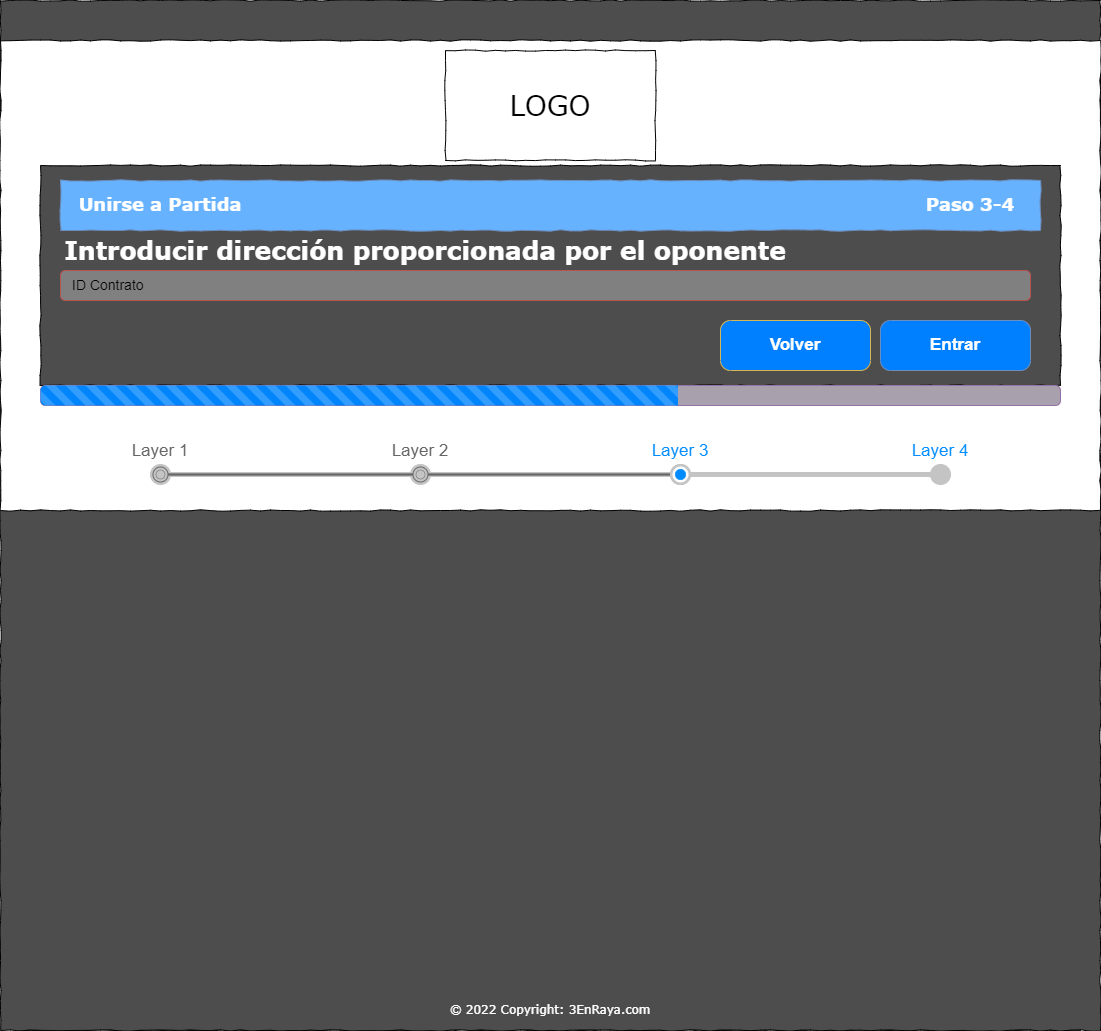

The diagram above was exported from draw.io. Its source (the exported page's mxGraphModel, read from the mxfile embedded in the PNG):
<mxGraphModel dx="1137" dy="717" grid="1" gridSize="10" guides="1" tooltips="1" connect="1" arrows="1" fold="1" page="1" pageScale="1" pageWidth="826" pageHeight="1169" background="none" math="0" shadow="0">
  <root>
    <mxCell id="0" />
    <mxCell id="1" parent="0" />
    <mxCell id="fpKBDdG7OmSZPMGyhBzi-61" value="" style="whiteSpace=wrap;html=1;rounded=0;shadow=0;labelBackgroundColor=none;strokeColor=#000000;strokeWidth=1;fillColor=#E6E6E6;fontFamily=Verdana;fontSize=12;fontColor=#000000;align=center;comic=1;" parent="1" vertex="1">
      <mxGeometry x="20" y="20" width="1060" height="1010" as="geometry" />
    </mxCell>
    <mxCell id="fpKBDdG7OmSZPMGyhBzi-62" value="Search" style="strokeWidth=1;shadow=0;dashed=0;align=center;html=1;shape=mxgraph.mockup.forms.searchBox;strokeColor=#999999;mainText=;strokeColor2=#008cff;fontColor=#666666;fontSize=17;align=left;spacingLeft=3;rounded=0;labelBackgroundColor=none;comic=1;" parent="1" vertex="1">
      <mxGeometry x="260" y="495" width="220" height="30" as="geometry" />
    </mxCell>
    <mxCell id="fpKBDdG7OmSZPMGyhBzi-63" value="" style="line;strokeWidth=1;html=1;rounded=0;shadow=0;labelBackgroundColor=none;fillColor=none;fontFamily=Verdana;fontSize=14;fontColor=#000000;align=center;comic=1;" parent="1" vertex="1">
      <mxGeometry x="20" y="140" width="1060" height="10" as="geometry" />
    </mxCell>
    <mxCell id="fpKBDdG7OmSZPMGyhBzi-64" value="" style="whiteSpace=wrap;html=1;rounded=0;shadow=0;labelBackgroundColor=none;strokeWidth=1;fillColor=#4D4D4D;fontFamily=Verdana;fontSize=12;align=center;comic=1;gradientColor=none;" parent="1" vertex="1">
      <mxGeometry width="1100" height="1030" as="geometry" />
    </mxCell>
    <mxCell id="fpKBDdG7OmSZPMGyhBzi-65" value="&lt;span style=&quot;color: rgb(255 , 255 , 255) ; font-family: &amp;#34;verdana&amp;#34;&quot;&gt;© 2022 Copyright: 3EnRaya.com&lt;/span&gt;" style="text;html=1;strokeColor=none;fillColor=none;align=center;verticalAlign=middle;whiteSpace=wrap;rounded=0;" parent="1" vertex="1">
      <mxGeometry x="420" y="1000" width="260" height="20" as="geometry" />
    </mxCell>
    <mxCell id="fpKBDdG7OmSZPMGyhBzi-66" value="" style="whiteSpace=wrap;html=1;rounded=0;shadow=0;labelBackgroundColor=none;strokeWidth=1;fontFamily=Verdana;fontSize=12;align=center;comic=1;" parent="1" vertex="1">
      <mxGeometry y="40" width="1100" height="470" as="geometry" />
    </mxCell>
    <mxCell id="fpKBDdG7OmSZPMGyhBzi-67" value="" style="strokeWidth=1;shadow=0;dashed=0;align=center;html=1;shape=mxgraph.mockup.navigation.stepBar;strokeColor=#c4c4c4;textColor=#666666;textColor2=#008cff;mainText=Layer 1,Layer 2,+Layer 3,Layer 4;textSize=17;fillColor=#666666;overflow=fill;fontSize=17;fontColor=#666666;labelBackgroundColor=none;" parent="1" vertex="1">
      <mxGeometry x="30" y="440" width="1040" height="50" as="geometry" />
    </mxCell>
    <mxCell id="fpKBDdG7OmSZPMGyhBzi-68" value="LOGO" style="whiteSpace=wrap;html=1;rounded=0;shadow=0;labelBackgroundColor=none;strokeWidth=1;fontFamily=Verdana;fontSize=28;align=center;comic=1;" parent="1" vertex="1">
      <mxGeometry x="445" y="50" width="210" height="110" as="geometry" />
    </mxCell>
    <mxCell id="fpKBDdG7OmSZPMGyhBzi-69" value="" style="whiteSpace=wrap;html=1;rounded=0;shadow=0;labelBackgroundColor=none;strokeWidth=1;fillColor=#4D4D4D;fontFamily=Verdana;fontSize=12;align=center;comic=1;" parent="1" vertex="1">
      <mxGeometry x="40" y="165" width="1020" height="220" as="geometry" />
    </mxCell>
    <mxCell id="fpKBDdG7OmSZPMGyhBzi-70" value="" style="whiteSpace=wrap;html=1;rounded=0;shadow=0;labelBackgroundColor=none;strokeWidth=1;fillColor=#66B2FF;fontFamily=Verdana;fontSize=12;align=center;comic=1;strokeColor=#6c8ebf;" parent="1" vertex="1">
      <mxGeometry x="60" y="180" width="980" height="50" as="geometry" />
    </mxCell>
    <mxCell id="fpKBDdG7OmSZPMGyhBzi-71" value="&lt;font face=&quot;verdana&quot; style=&quot;font-size: 18px&quot;&gt;&lt;b style=&quot;font-size: 18px&quot;&gt;Unirse a Partida&lt;/b&gt;&lt;/font&gt;" style="text;html=1;align=center;verticalAlign=middle;whiteSpace=wrap;rounded=0;fontSize=18;strokeColor=none;fontColor=#FFFFFF;" parent="1" vertex="1">
      <mxGeometry x="30" y="195" width="260" height="20" as="geometry" />
    </mxCell>
    <mxCell id="fpKBDdG7OmSZPMGyhBzi-72" value="&lt;font face=&quot;verdana&quot; style=&quot;font-size: 25px&quot;&gt;&lt;b style=&quot;font-size: 25px&quot;&gt;Introducir dirección proporcionada por el oponente&lt;/b&gt;&lt;/font&gt;" style="text;html=1;align=center;verticalAlign=middle;whiteSpace=wrap;rounded=0;fontSize=25;strokeColor=none;fontColor=#FFFFFF;" parent="1" vertex="1">
      <mxGeometry x="20" y="230" width="810" height="40" as="geometry" />
    </mxCell>
    <mxCell id="fpKBDdG7OmSZPMGyhBzi-73" value="Volver" style="strokeWidth=1;shadow=0;dashed=0;align=center;html=1;shape=mxgraph.mockup.buttons.button;strokeColor=#d6b656;mainText=;buttonStyle=round;fontSize=17;fontStyle=1;fillColor=#007FFF;whiteSpace=wrap;labelBackgroundColor=none;fontColor=#FFFFFF;" parent="1" vertex="1">
      <mxGeometry x="720" y="320" width="150" height="50" as="geometry" />
    </mxCell>
    <mxCell id="fpKBDdG7OmSZPMGyhBzi-74" value="Entrar" style="strokeWidth=1;shadow=0;dashed=0;align=center;html=1;shape=mxgraph.mockup.buttons.button;strokeColor=#6c8ebf;mainText=;buttonStyle=round;fontSize=17;fontStyle=1;fillColor=#007FFF;whiteSpace=wrap;labelBackgroundColor=none;fontColor=#FFFFFF;" parent="1" vertex="1">
      <mxGeometry x="880" y="320" width="150" height="50" as="geometry" />
    </mxCell>
    <mxCell id="fpKBDdG7OmSZPMGyhBzi-75" value="" style="html=1;shadow=0;dashed=0;shape=mxgraph.bootstrap.rrect;rSize=5;strokeColor=#9673a6;fillColor=#A9A0AD;whiteSpace=wrap;fontSize=29;" parent="1" vertex="1">
      <mxGeometry x="40" y="385" width="1020" height="20" as="geometry" />
    </mxCell>
    <mxCell id="fpKBDdG7OmSZPMGyhBzi-76" value="" style="html=1;shadow=0;dashed=0;shape=mxgraph.bootstrap.leftButtonStriped;fillColor=#0085FC;fontColor=#FFFFFF;whiteSpace=wrap;fontSize=29;strokeColor=#FFFFFF;strokeWidth=3;" parent="fpKBDdG7OmSZPMGyhBzi-75" vertex="1">
      <mxGeometry width="637.5" height="20" as="geometry" />
    </mxCell>
    <mxCell id="fpKBDdG7OmSZPMGyhBzi-77" value="&lt;font face=&quot;verdana&quot; style=&quot;font-size: 18px&quot;&gt;&lt;b style=&quot;font-size: 18px&quot;&gt;Paso 3-4&lt;/b&gt;&lt;/font&gt;" style="text;html=1;align=center;verticalAlign=middle;whiteSpace=wrap;rounded=0;fontSize=18;strokeColor=none;fontColor=#FFFFFF;" parent="1" vertex="1">
      <mxGeometry x="840" y="195" width="260" height="20" as="geometry" />
    </mxCell>
    <mxCell id="fpKBDdG7OmSZPMGyhBzi-78" value="ID Contrato" style="html=1;shadow=0;dashed=0;shape=mxgraph.bootstrap.rrect;rSize=5;strokeColor=#b85450;strokeWidth=1;fillColor=#808080;whiteSpace=wrap;align=left;verticalAlign=middle;spacingLeft=10;fontSize=14;labelBackgroundColor=none;" parent="1" vertex="1">
      <mxGeometry x="60" y="270" width="970" height="30" as="geometry" />
    </mxCell>
  </root>
</mxGraphModel>